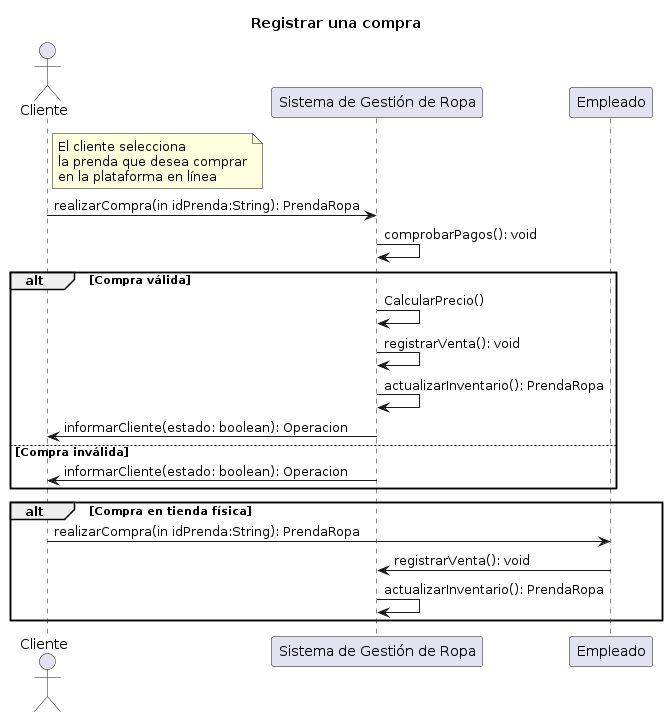

The diagram above was rendered by PlantUML. Its source (embedded in the PNG):
@startuml
title Registrar una compra

actor Cliente
participant "Sistema de Gestión de Ropa" as Sistema
participant "Empleado" as Empleado

note right of Cliente
El cliente selecciona
la prenda que desea comprar
en la plataforma en línea
end note

Cliente -> Sistema: realizarCompra(in idPrenda:String): PrendaRopa
Sistema -> Sistema: comprobarPagos(): void
alt Compra válida
    Sistema -> Sistema: CalcularPrecio()
    Sistema -> Sistema: registrarVenta(): void
    Sistema -> Sistema: actualizarInventario(): PrendaRopa
    Sistema -> Cliente: informarCliente(estado: boolean): Operacion
else Compra inválida
    Sistema -> Cliente: informarCliente(estado: boolean): Operacion
end

alt Compra en tienda física
    Cliente -> Empleado: realizarCompra(in idPrenda:String): PrendaRopa
    Empleado -> Sistema: registrarVenta(): void
    Sistema -> Sistema: actualizarInventario(): PrendaRopa
end
@enduml